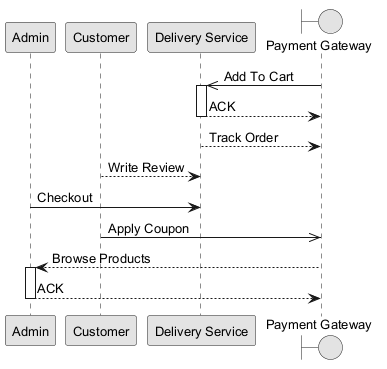

The diagram above was rendered by PlantUML. Its source (embedded in the PNG):
@startuml
skinparam monochrome true
skinparam defaultFontSize 13
participant "Admin" as A
participant "Customer" as C
participant "Delivery Service" as DS
boundary "Payment Gateway" as PG
PG ->> DS : Add To Cart
activate DS
DS --> PG : ACK
deactivate DS
DS --> PG : Track Order
C --> DS : Write Review
A -> DS : Checkout
C ->> PG : Apply Coupon
PG --> A : Browse Products
activate A
A --> PG : ACK
deactivate A
@enduml